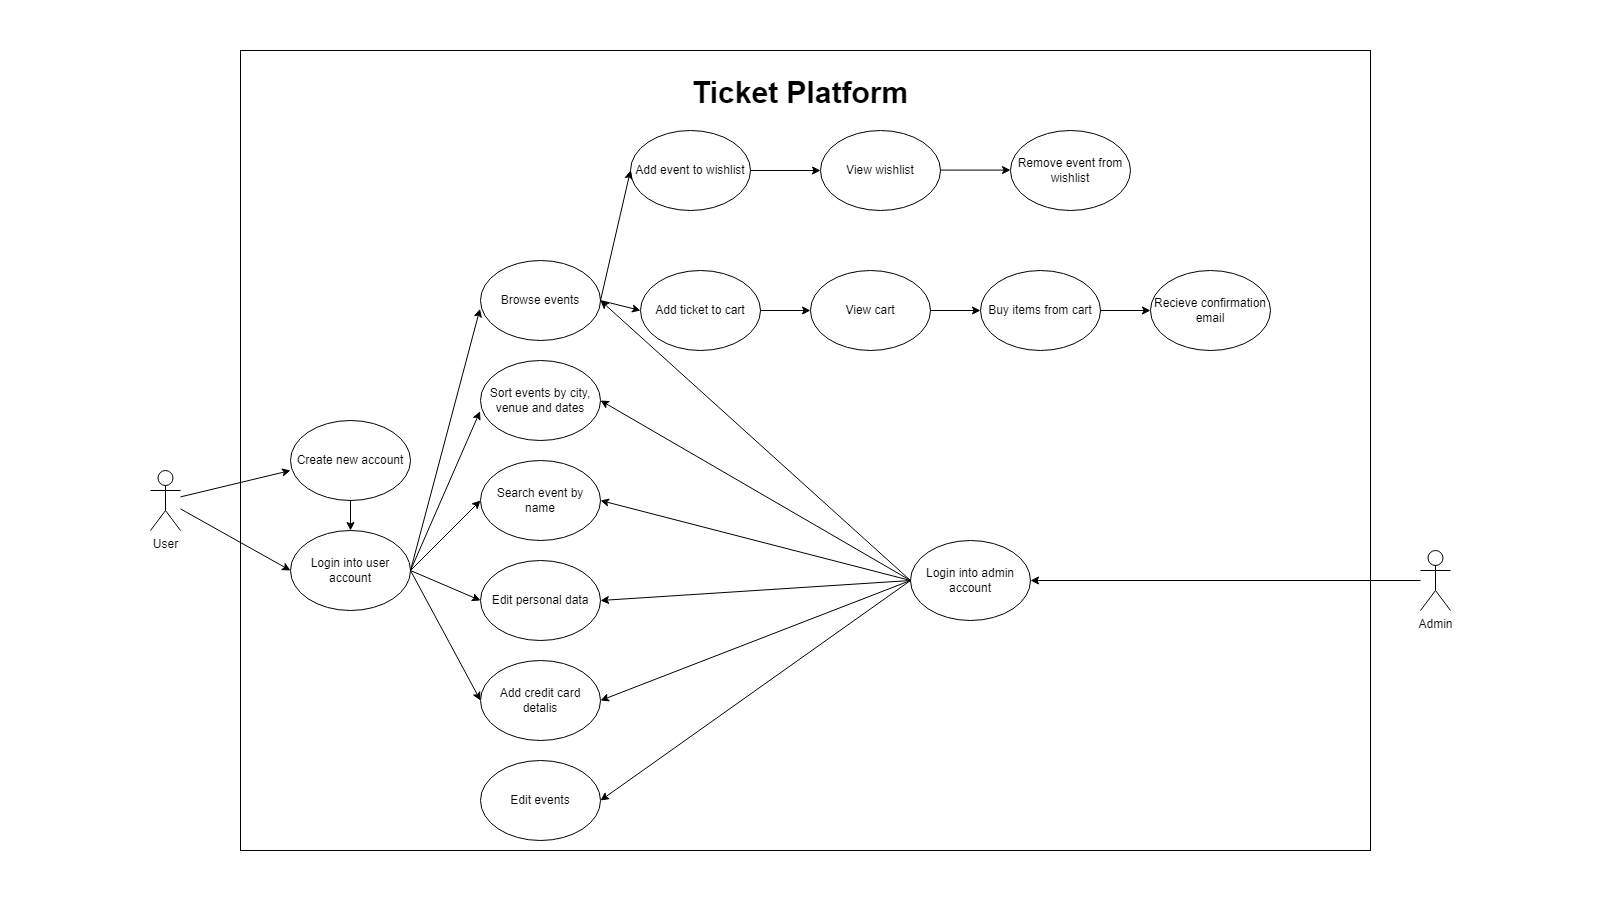

The diagram above was exported from draw.io. Its source (the exported page's mxGraphModel, read from the mxfile embedded in the PNG):
<mxGraphModel dx="2440" dy="925" grid="1" gridSize="10" guides="1" tooltips="1" connect="1" arrows="1" fold="1" page="1" pageScale="1" pageWidth="1600" pageHeight="900" math="0" shadow="0">
  <root>
    <mxCell id="0" />
    <mxCell id="1" parent="0" />
    <mxCell id="VAcPtVKEQI51GDQ7qDe7-1" value="User" style="shape=umlActor;verticalLabelPosition=bottom;verticalAlign=top;html=1;outlineConnect=0;" parent="1" vertex="1">
      <mxGeometry x="150" y="470" width="30" height="60" as="geometry" />
    </mxCell>
    <mxCell id="VAcPtVKEQI51GDQ7qDe7-2" value="Create new account" style="ellipse;whiteSpace=wrap;html=1;" parent="1" vertex="1">
      <mxGeometry x="290" y="420" width="120" height="80" as="geometry" />
    </mxCell>
    <mxCell id="VAcPtVKEQI51GDQ7qDe7-3" value="Login into user &lt;br&gt;account" style="ellipse;whiteSpace=wrap;html=1;" parent="1" vertex="1">
      <mxGeometry x="290" y="530" width="120" height="80" as="geometry" />
    </mxCell>
    <mxCell id="6xFMU2k5kBmega8WMosB-1" value="Browse events" style="ellipse;whiteSpace=wrap;html=1;" vertex="1" parent="1">
      <mxGeometry x="480" y="260" width="120" height="80" as="geometry" />
    </mxCell>
    <mxCell id="6xFMU2k5kBmega8WMosB-2" value="Edit personal data" style="ellipse;whiteSpace=wrap;html=1;" vertex="1" parent="1">
      <mxGeometry x="480" y="560" width="120" height="80" as="geometry" />
    </mxCell>
    <mxCell id="6xFMU2k5kBmega8WMosB-3" value="Search event by name" style="ellipse;whiteSpace=wrap;html=1;" vertex="1" parent="1">
      <mxGeometry x="480" y="460" width="120" height="80" as="geometry" />
    </mxCell>
    <mxCell id="6xFMU2k5kBmega8WMosB-4" value="Sort events by city, venue and dates" style="ellipse;whiteSpace=wrap;html=1;" vertex="1" parent="1">
      <mxGeometry x="480" y="360" width="120" height="80" as="geometry" />
    </mxCell>
    <mxCell id="6xFMU2k5kBmega8WMosB-5" value="Add event to wishlist" style="ellipse;whiteSpace=wrap;html=1;" vertex="1" parent="1">
      <mxGeometry x="630" y="130" width="120" height="80" as="geometry" />
    </mxCell>
    <mxCell id="6xFMU2k5kBmega8WMosB-6" value="Remove event from wishlist" style="ellipse;whiteSpace=wrap;html=1;" vertex="1" parent="1">
      <mxGeometry x="1010" y="130" width="120" height="80" as="geometry" />
    </mxCell>
    <mxCell id="6xFMU2k5kBmega8WMosB-7" value="Buy items from cart" style="ellipse;whiteSpace=wrap;html=1;" vertex="1" parent="1">
      <mxGeometry x="980" y="270" width="120" height="80" as="geometry" />
    </mxCell>
    <mxCell id="6xFMU2k5kBmega8WMosB-8" value="View wishlist" style="ellipse;whiteSpace=wrap;html=1;" vertex="1" parent="1">
      <mxGeometry x="820" y="130" width="120" height="80" as="geometry" />
    </mxCell>
    <mxCell id="6xFMU2k5kBmega8WMosB-9" value="Add ticket to cart" style="ellipse;whiteSpace=wrap;html=1;" vertex="1" parent="1">
      <mxGeometry x="640" y="270" width="120" height="80" as="geometry" />
    </mxCell>
    <mxCell id="6xFMU2k5kBmega8WMosB-10" value="View cart" style="ellipse;whiteSpace=wrap;html=1;" vertex="1" parent="1">
      <mxGeometry x="810" y="270" width="120" height="80" as="geometry" />
    </mxCell>
    <mxCell id="6xFMU2k5kBmega8WMosB-11" value="Add credit card detalis" style="ellipse;whiteSpace=wrap;html=1;" vertex="1" parent="1">
      <mxGeometry x="480" y="660" width="120" height="80" as="geometry" />
    </mxCell>
    <mxCell id="6xFMU2k5kBmega8WMosB-12" value="Recieve confirmation email" style="ellipse;whiteSpace=wrap;html=1;" vertex="1" parent="1">
      <mxGeometry x="1150" y="270" width="120" height="80" as="geometry" />
    </mxCell>
    <mxCell id="6xFMU2k5kBmega8WMosB-13" value="" style="endArrow=classic;html=1;rounded=0;exitX=1;exitY=0.5;exitDx=0;exitDy=0;entryX=0;entryY=0.5;entryDx=0;entryDy=0;" edge="1" parent="1" source="6xFMU2k5kBmega8WMosB-1" target="6xFMU2k5kBmega8WMosB-5">
      <mxGeometry width="50" height="50" relative="1" as="geometry">
        <mxPoint x="820" y="590" as="sourcePoint" />
        <mxPoint x="870" y="540" as="targetPoint" />
      </mxGeometry>
    </mxCell>
    <mxCell id="6xFMU2k5kBmega8WMosB-14" value="" style="endArrow=classic;html=1;rounded=0;entryX=0;entryY=0.625;entryDx=0;entryDy=0;entryPerimeter=0;" edge="1" parent="1" source="VAcPtVKEQI51GDQ7qDe7-1" target="VAcPtVKEQI51GDQ7qDe7-2">
      <mxGeometry width="50" height="50" relative="1" as="geometry">
        <mxPoint x="200" y="514" as="sourcePoint" />
        <mxPoint x="250" y="464" as="targetPoint" />
      </mxGeometry>
    </mxCell>
    <mxCell id="6xFMU2k5kBmega8WMosB-15" value="" style="endArrow=classic;html=1;rounded=0;" edge="1" parent="1" source="VAcPtVKEQI51GDQ7qDe7-1">
      <mxGeometry width="50" height="50" relative="1" as="geometry">
        <mxPoint x="180" y="500" as="sourcePoint" />
        <mxPoint x="290" y="570" as="targetPoint" />
      </mxGeometry>
    </mxCell>
    <mxCell id="6xFMU2k5kBmega8WMosB-16" value="" style="endArrow=classic;html=1;rounded=0;entryX=0.5;entryY=0;entryDx=0;entryDy=0;exitX=0.5;exitY=1;exitDx=0;exitDy=0;" edge="1" parent="1" source="VAcPtVKEQI51GDQ7qDe7-2" target="VAcPtVKEQI51GDQ7qDe7-3">
      <mxGeometry width="50" height="50" relative="1" as="geometry">
        <mxPoint x="200" y="516" as="sourcePoint" />
        <mxPoint x="310" y="490" as="targetPoint" />
      </mxGeometry>
    </mxCell>
    <mxCell id="6xFMU2k5kBmega8WMosB-17" value="" style="endArrow=classic;html=1;rounded=0;entryX=-0.004;entryY=0.604;entryDx=0;entryDy=0;entryPerimeter=0;exitX=1;exitY=0.5;exitDx=0;exitDy=0;" edge="1" parent="1" source="VAcPtVKEQI51GDQ7qDe7-3" target="6xFMU2k5kBmega8WMosB-1">
      <mxGeometry width="50" height="50" relative="1" as="geometry">
        <mxPoint x="210" y="526" as="sourcePoint" />
        <mxPoint x="320" y="500" as="targetPoint" />
      </mxGeometry>
    </mxCell>
    <mxCell id="6xFMU2k5kBmega8WMosB-18" value="" style="endArrow=classic;html=1;rounded=0;entryX=-0.004;entryY=0.635;entryDx=0;entryDy=0;entryPerimeter=0;exitX=1;exitY=0.5;exitDx=0;exitDy=0;" edge="1" parent="1" source="VAcPtVKEQI51GDQ7qDe7-3" target="6xFMU2k5kBmega8WMosB-4">
      <mxGeometry width="50" height="50" relative="1" as="geometry">
        <mxPoint x="220" y="536" as="sourcePoint" />
        <mxPoint x="330" y="510" as="targetPoint" />
      </mxGeometry>
    </mxCell>
    <mxCell id="6xFMU2k5kBmega8WMosB-19" value="" style="endArrow=classic;html=1;rounded=0;entryX=0;entryY=0.5;entryDx=0;entryDy=0;exitX=1;exitY=0.5;exitDx=0;exitDy=0;" edge="1" parent="1" source="VAcPtVKEQI51GDQ7qDe7-3" target="6xFMU2k5kBmega8WMosB-3">
      <mxGeometry width="50" height="50" relative="1" as="geometry">
        <mxPoint x="420" y="580" as="sourcePoint" />
        <mxPoint x="490" y="421" as="targetPoint" />
      </mxGeometry>
    </mxCell>
    <mxCell id="6xFMU2k5kBmega8WMosB-20" value="" style="endArrow=classic;html=1;rounded=0;entryX=0;entryY=0.5;entryDx=0;entryDy=0;exitX=1;exitY=0.5;exitDx=0;exitDy=0;" edge="1" parent="1" source="VAcPtVKEQI51GDQ7qDe7-3" target="6xFMU2k5kBmega8WMosB-2">
      <mxGeometry width="50" height="50" relative="1" as="geometry">
        <mxPoint x="430" y="590" as="sourcePoint" />
        <mxPoint x="500" y="431" as="targetPoint" />
      </mxGeometry>
    </mxCell>
    <mxCell id="6xFMU2k5kBmega8WMosB-21" value="" style="endArrow=classic;html=1;rounded=0;entryX=0;entryY=0.5;entryDx=0;entryDy=0;exitX=1;exitY=0.5;exitDx=0;exitDy=0;" edge="1" parent="1" source="VAcPtVKEQI51GDQ7qDe7-3" target="6xFMU2k5kBmega8WMosB-11">
      <mxGeometry width="50" height="50" relative="1" as="geometry">
        <mxPoint x="440" y="600" as="sourcePoint" />
        <mxPoint x="510" y="441" as="targetPoint" />
      </mxGeometry>
    </mxCell>
    <mxCell id="6xFMU2k5kBmega8WMosB-24" value="" style="endArrow=classic;html=1;rounded=0;entryX=0;entryY=0.5;entryDx=0;entryDy=0;exitX=1;exitY=0.5;exitDx=0;exitDy=0;" edge="1" parent="1" source="6xFMU2k5kBmega8WMosB-1" target="6xFMU2k5kBmega8WMosB-9">
      <mxGeometry width="50" height="50" relative="1" as="geometry">
        <mxPoint x="610" y="310" as="sourcePoint" />
        <mxPoint x="720" y="320" as="targetPoint" />
      </mxGeometry>
    </mxCell>
    <mxCell id="6xFMU2k5kBmega8WMosB-26" value="" style="endArrow=classic;html=1;rounded=0;entryX=0;entryY=0.5;entryDx=0;entryDy=0;exitX=1;exitY=0.5;exitDx=0;exitDy=0;" edge="1" parent="1" source="6xFMU2k5kBmega8WMosB-5" target="6xFMU2k5kBmega8WMosB-8">
      <mxGeometry width="50" height="50" relative="1" as="geometry">
        <mxPoint x="550" y="290" as="sourcePoint" />
        <mxPoint x="660" y="300" as="targetPoint" />
      </mxGeometry>
    </mxCell>
    <mxCell id="6xFMU2k5kBmega8WMosB-28" value="" style="endArrow=classic;html=1;rounded=0;entryX=0;entryY=0.5;entryDx=0;entryDy=0;exitX=1;exitY=0.5;exitDx=0;exitDy=0;" edge="1" parent="1">
      <mxGeometry width="50" height="50" relative="1" as="geometry">
        <mxPoint x="940" y="169.58" as="sourcePoint" />
        <mxPoint x="1010" y="169.58" as="targetPoint" />
      </mxGeometry>
    </mxCell>
    <mxCell id="6xFMU2k5kBmega8WMosB-29" value="" style="endArrow=classic;html=1;rounded=0;entryX=0;entryY=0.5;entryDx=0;entryDy=0;exitX=1;exitY=0.5;exitDx=0;exitDy=0;" edge="1" parent="1" source="6xFMU2k5kBmega8WMosB-9" target="6xFMU2k5kBmega8WMosB-10">
      <mxGeometry width="50" height="50" relative="1" as="geometry">
        <mxPoint x="690" y="550" as="sourcePoint" />
        <mxPoint x="840" y="330" as="targetPoint" />
      </mxGeometry>
    </mxCell>
    <mxCell id="6xFMU2k5kBmega8WMosB-30" value="" style="endArrow=classic;html=1;rounded=0;entryX=0;entryY=0.5;entryDx=0;entryDy=0;exitX=1;exitY=0.5;exitDx=0;exitDy=0;" edge="1" parent="1" source="6xFMU2k5kBmega8WMosB-10" target="6xFMU2k5kBmega8WMosB-7">
      <mxGeometry width="50" height="50" relative="1" as="geometry">
        <mxPoint x="700" y="560" as="sourcePoint" />
        <mxPoint x="760" y="640" as="targetPoint" />
      </mxGeometry>
    </mxCell>
    <mxCell id="6xFMU2k5kBmega8WMosB-31" value="" style="endArrow=classic;html=1;rounded=0;exitX=1;exitY=0.5;exitDx=0;exitDy=0;entryX=0;entryY=0.5;entryDx=0;entryDy=0;" edge="1" parent="1" source="6xFMU2k5kBmega8WMosB-7" target="6xFMU2k5kBmega8WMosB-12">
      <mxGeometry width="50" height="50" relative="1" as="geometry">
        <mxPoint x="695" y="570" as="sourcePoint" />
        <mxPoint x="1085" y="550" as="targetPoint" />
      </mxGeometry>
    </mxCell>
    <mxCell id="6xFMU2k5kBmega8WMosB-32" value="Edit events" style="ellipse;whiteSpace=wrap;html=1;" vertex="1" parent="1">
      <mxGeometry x="480" y="760" width="120" height="80" as="geometry" />
    </mxCell>
    <mxCell id="6xFMU2k5kBmega8WMosB-34" value="Admin" style="shape=umlActor;verticalLabelPosition=bottom;verticalAlign=top;html=1;outlineConnect=0;" vertex="1" parent="1">
      <mxGeometry x="1420" y="550" width="30" height="60" as="geometry" />
    </mxCell>
    <mxCell id="6xFMU2k5kBmega8WMosB-35" value="" style="endArrow=classic;html=1;rounded=0;" edge="1" parent="1" source="6xFMU2k5kBmega8WMosB-34" target="6xFMU2k5kBmega8WMosB-38">
      <mxGeometry width="50" height="50" relative="1" as="geometry">
        <mxPoint x="1380" y="630" as="sourcePoint" />
        <mxPoint x="1220" y="780" as="targetPoint" />
      </mxGeometry>
    </mxCell>
    <mxCell id="6xFMU2k5kBmega8WMosB-38" value="Login into admin account" style="ellipse;whiteSpace=wrap;html=1;" vertex="1" parent="1">
      <mxGeometry x="910" y="540" width="120" height="80" as="geometry" />
    </mxCell>
    <mxCell id="6xFMU2k5kBmega8WMosB-41" value="" style="endArrow=classic;html=1;rounded=0;entryX=1;entryY=0.5;entryDx=0;entryDy=0;exitX=0;exitY=0.5;exitDx=0;exitDy=0;" edge="1" parent="1" source="6xFMU2k5kBmega8WMosB-38" target="6xFMU2k5kBmega8WMosB-32">
      <mxGeometry width="50" height="50" relative="1" as="geometry">
        <mxPoint x="820" y="678" as="sourcePoint" />
        <mxPoint x="930" y="660" as="targetPoint" />
      </mxGeometry>
    </mxCell>
    <mxCell id="6xFMU2k5kBmega8WMosB-43" value="" style="endArrow=classic;html=1;rounded=0;entryX=1;entryY=0.5;entryDx=0;entryDy=0;exitX=0;exitY=0.5;exitDx=0;exitDy=0;" edge="1" parent="1" source="6xFMU2k5kBmega8WMosB-38" target="6xFMU2k5kBmega8WMosB-11">
      <mxGeometry width="50" height="50" relative="1" as="geometry">
        <mxPoint x="710" y="730" as="sourcePoint" />
        <mxPoint x="610" y="810" as="targetPoint" />
      </mxGeometry>
    </mxCell>
    <mxCell id="6xFMU2k5kBmega8WMosB-44" value="" style="endArrow=classic;html=1;rounded=0;entryX=1;entryY=0.5;entryDx=0;entryDy=0;exitX=0;exitY=0.5;exitDx=0;exitDy=0;" edge="1" parent="1" source="6xFMU2k5kBmega8WMosB-38" target="6xFMU2k5kBmega8WMosB-2">
      <mxGeometry width="50" height="50" relative="1" as="geometry">
        <mxPoint x="720" y="740" as="sourcePoint" />
        <mxPoint x="620" y="820" as="targetPoint" />
      </mxGeometry>
    </mxCell>
    <mxCell id="6xFMU2k5kBmega8WMosB-45" value="" style="endArrow=classic;html=1;rounded=0;entryX=1;entryY=0.5;entryDx=0;entryDy=0;exitX=0;exitY=0.5;exitDx=0;exitDy=0;" edge="1" parent="1" source="6xFMU2k5kBmega8WMosB-38" target="6xFMU2k5kBmega8WMosB-3">
      <mxGeometry width="50" height="50" relative="1" as="geometry">
        <mxPoint x="700" y="720" as="sourcePoint" />
        <mxPoint x="630" y="830" as="targetPoint" />
      </mxGeometry>
    </mxCell>
    <mxCell id="6xFMU2k5kBmega8WMosB-46" value="" style="endArrow=classic;html=1;rounded=0;entryX=1;entryY=0.5;entryDx=0;entryDy=0;exitX=0;exitY=0.5;exitDx=0;exitDy=0;" edge="1" parent="1" source="6xFMU2k5kBmega8WMosB-38" target="6xFMU2k5kBmega8WMosB-4">
      <mxGeometry width="50" height="50" relative="1" as="geometry">
        <mxPoint x="740" y="760" as="sourcePoint" />
        <mxPoint x="640" y="840" as="targetPoint" />
      </mxGeometry>
    </mxCell>
    <mxCell id="6xFMU2k5kBmega8WMosB-47" value="" style="endArrow=classic;html=1;rounded=0;entryX=1;entryY=0.5;entryDx=0;entryDy=0;exitX=0;exitY=0.5;exitDx=0;exitDy=0;" edge="1" parent="1" source="6xFMU2k5kBmega8WMosB-38" target="6xFMU2k5kBmega8WMosB-1">
      <mxGeometry width="50" height="50" relative="1" as="geometry">
        <mxPoint x="750" y="770" as="sourcePoint" />
        <mxPoint x="650" y="850" as="targetPoint" />
      </mxGeometry>
    </mxCell>
    <mxCell id="6xFMU2k5kBmega8WMosB-50" value="&lt;h1 style=&quot;font-size: 31px; line-height: 120%;&quot;&gt;&lt;br&gt;&lt;/h1&gt;" style="rounded=0;whiteSpace=wrap;html=1;fillColor=none;" vertex="1" parent="1">
      <mxGeometry x="240" y="50" width="1130" height="800" as="geometry" />
    </mxCell>
    <mxCell id="6xFMU2k5kBmega8WMosB-54" value="&lt;h1 style=&quot;font-size: 30px;&quot;&gt;&lt;font style=&quot;font-size: 30px;&quot;&gt;Ticket Platform&lt;/font&gt;&lt;/h1&gt;" style="text;html=1;strokeColor=none;fillColor=none;align=center;verticalAlign=middle;whiteSpace=wrap;rounded=0;fontSize=30;" vertex="1" parent="1">
      <mxGeometry x="660" y="62" width="280" height="60" as="geometry" />
    </mxCell>
  </root>
</mxGraphModel>